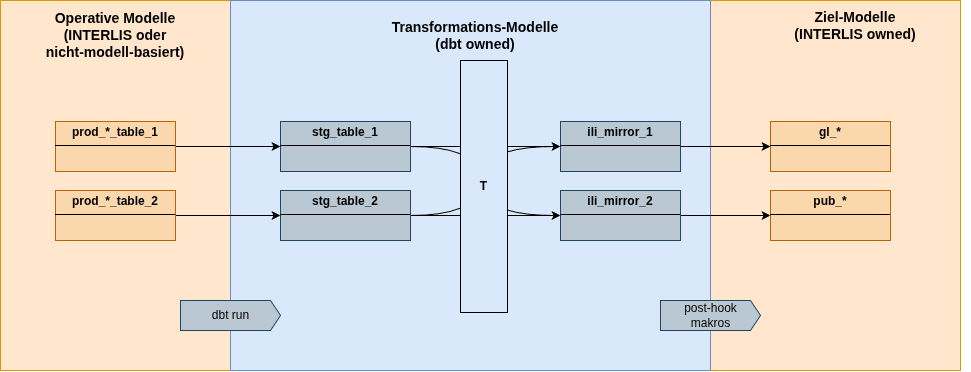

The diagram above was exported from draw.io. Its source (the exported page's mxGraphModel, read from the mxfile embedded in the PNG):
<mxGraphModel dx="2517" dy="52" grid="1" gridSize="10" guides="1" tooltips="1" connect="1" arrows="1" fold="1" page="1" pageScale="1" pageWidth="1169" pageHeight="827" math="0" shadow="0">
  <root>
    <mxCell id="0" />
    <mxCell id="1" parent="0" />
    <mxCell id="XXyv09iZhyJXUOX3L8EQ-22" parent="1" style="rounded=0;whiteSpace=wrap;html=1;fillColor=#ffe6cc;strokeColor=#d79b00;" value="" vertex="1">
      <mxGeometry height="370" width="250" x="-340.00307692307695" y="940" as="geometry" />
    </mxCell>
    <mxCell id="XXyv09iZhyJXUOX3L8EQ-23" parent="1" style="rounded=0;whiteSpace=wrap;html=1;fillColor=#ffe6cc;strokeColor=#d79b00;" value="" vertex="1">
      <mxGeometry height="370" width="240" x="-1050.003076923077" y="940" as="geometry" />
    </mxCell>
    <mxCell id="XXyv09iZhyJXUOX3L8EQ-24" parent="1" style="rounded=0;whiteSpace=wrap;html=1;fillColor=#dae8fc;strokeColor=#6c8ebf;" value="" vertex="1">
      <mxGeometry height="370" width="480" x="-820.003076923077" y="940" as="geometry" />
    </mxCell>
    <mxCell id="XXyv09iZhyJXUOX3L8EQ-25" edge="1" parent="1" source="XXyv09iZhyJXUOX3L8EQ-27" style="edgeStyle=orthogonalEdgeStyle;rounded=0;orthogonalLoop=1;jettySize=auto;html=1;exitX=1;exitY=0.5;exitDx=0;exitDy=0;entryX=0;entryY=0.5;entryDx=0;entryDy=0;curved=1;" target="XXyv09iZhyJXUOX3L8EQ-41">
      <mxGeometry relative="1" as="geometry">
        <Array as="points">
          <mxPoint x="-570.003076923077" y="1086" />
          <mxPoint x="-570.003076923077" y="1155" />
        </Array>
      </mxGeometry>
    </mxCell>
    <mxCell id="XXyv09iZhyJXUOX3L8EQ-26" edge="1" parent="1" source="XXyv09iZhyJXUOX3L8EQ-27" style="edgeStyle=orthogonalEdgeStyle;rounded=0;orthogonalLoop=1;jettySize=auto;html=1;exitX=1;exitY=0.5;exitDx=0;exitDy=0;entryX=0;entryY=0.5;entryDx=0;entryDy=0;" target="XXyv09iZhyJXUOX3L8EQ-29">
      <mxGeometry relative="1" as="geometry" />
    </mxCell>
    <mxCell id="XXyv09iZhyJXUOX3L8EQ-27" parent="1" style="verticalAlign=top;align=left;overflow=fill;html=1;whiteSpace=wrap;fillColor=#bac8d3;strokeColor=#23445d;" value="&lt;p style=&quot;margin:0px;margin-top:4px;text-align:center;&quot;&gt;&lt;b&gt;stg_table_1&lt;/b&gt;&lt;/p&gt;&lt;hr size=&quot;1&quot; style=&quot;border-style:solid;&quot;&gt;&lt;div style=&quot;height:2px;&quot;&gt;&amp;nbsp; &amp;nbsp;&amp;nbsp;&lt;/div&gt;" vertex="1">
      <mxGeometry height="50" width="130" x="-770.003076923077" y="1061" as="geometry" />
    </mxCell>
    <mxCell id="XXyv09iZhyJXUOX3L8EQ-28" edge="1" parent="1" source="XXyv09iZhyJXUOX3L8EQ-29" style="edgeStyle=orthogonalEdgeStyle;rounded=0;orthogonalLoop=1;jettySize=auto;html=1;exitX=1;exitY=0.5;exitDx=0;exitDy=0;entryX=0;entryY=0.5;entryDx=0;entryDy=0;" target="XXyv09iZhyJXUOX3L8EQ-39">
      <mxGeometry relative="1" as="geometry" />
    </mxCell>
    <mxCell id="XXyv09iZhyJXUOX3L8EQ-29" parent="1" style="verticalAlign=top;align=left;overflow=fill;html=1;whiteSpace=wrap;fillColor=#bac8d3;strokeColor=#23445d;" value="&lt;p style=&quot;margin:0px;margin-top:4px;text-align:center;&quot;&gt;&lt;b&gt;ili_mirror_1&lt;/b&gt;&lt;/p&gt;&lt;hr size=&quot;1&quot; style=&quot;border-style:solid;&quot;&gt;&lt;div style=&quot;height:2px;&quot;&gt;&lt;/div&gt;" vertex="1">
      <mxGeometry height="50" width="120" x="-490.00307692307695" y="1061" as="geometry" />
    </mxCell>
    <mxCell id="XXyv09iZhyJXUOX3L8EQ-30" parent="1" style="text;html=1;whiteSpace=wrap;strokeColor=none;fillColor=none;align=center;verticalAlign=middle;rounded=0;fontSize=14;fontStyle=1" value="Transformations-Modelle&lt;br&gt;(dbt owned)" vertex="1">
      <mxGeometry height="30" width="450" x="-800.003076923077" y="960" as="geometry" />
    </mxCell>
    <mxCell id="XXyv09iZhyJXUOX3L8EQ-31" parent="1" style="text;html=1;whiteSpace=wrap;strokeColor=none;fillColor=none;align=center;verticalAlign=middle;rounded=0;fontSize=14;fontStyle=1" value="Operative Modelle&lt;br&gt;(INTERLIS oder &lt;br&gt;nicht-modell-basiert)" vertex="1">
      <mxGeometry height="30" width="210" x="-1040.003076923077" y="960" as="geometry" />
    </mxCell>
    <mxCell id="XXyv09iZhyJXUOX3L8EQ-32" edge="1" parent="1" source="XXyv09iZhyJXUOX3L8EQ-33" style="edgeStyle=orthogonalEdgeStyle;rounded=0;orthogonalLoop=1;jettySize=auto;html=1;exitX=1;exitY=0.5;exitDx=0;exitDy=0;entryX=0;entryY=0.5;entryDx=0;entryDy=0;" target="XXyv09iZhyJXUOX3L8EQ-27">
      <mxGeometry relative="1" as="geometry" />
    </mxCell>
    <mxCell id="XXyv09iZhyJXUOX3L8EQ-33" parent="1" style="verticalAlign=top;align=left;overflow=fill;html=1;whiteSpace=wrap;fillColor=#fad7ac;strokeColor=#b46504;" value="&lt;p style=&quot;margin:0px;margin-top:4px;text-align:center;&quot;&gt;&lt;b&gt;prod_*_table_1&lt;/b&gt;&lt;/p&gt;&lt;hr size=&quot;1&quot; style=&quot;border-style:solid;&quot;&gt;&lt;div style=&quot;height:2px;&quot;&gt;&lt;/div&gt;" vertex="1">
      <mxGeometry height="50" width="120" x="-995.003076923077" y="1061" as="geometry" />
    </mxCell>
    <mxCell id="XXyv09iZhyJXUOX3L8EQ-34" edge="1" parent="1" source="XXyv09iZhyJXUOX3L8EQ-35" style="edgeStyle=orthogonalEdgeStyle;rounded=0;orthogonalLoop=1;jettySize=auto;html=1;exitX=1;exitY=0.5;exitDx=0;exitDy=0;entryX=0;entryY=0.5;entryDx=0;entryDy=0;" target="XXyv09iZhyJXUOX3L8EQ-38">
      <mxGeometry relative="1" as="geometry" />
    </mxCell>
    <mxCell id="XXyv09iZhyJXUOX3L8EQ-35" parent="1" style="verticalAlign=top;align=left;overflow=fill;html=1;whiteSpace=wrap;fillColor=#fad7ac;strokeColor=#b46504;" value="&lt;p style=&quot;margin: 4px 0px 0px; text-align: center;&quot;&gt;&lt;b&gt;prod_*_table_2&lt;/b&gt;&lt;/p&gt;&lt;hr size=&quot;1&quot; style=&quot;border-style: solid;&quot;&gt;" vertex="1">
      <mxGeometry height="50" width="120" x="-995.003076923077" y="1130" as="geometry" />
    </mxCell>
    <mxCell id="XXyv09iZhyJXUOX3L8EQ-36" edge="1" parent="1" source="XXyv09iZhyJXUOX3L8EQ-38" style="edgeStyle=orthogonalEdgeStyle;rounded=0;orthogonalLoop=1;jettySize=auto;html=1;exitX=1;exitY=0.5;exitDx=0;exitDy=0;entryX=0;entryY=0.5;entryDx=0;entryDy=0;curved=1;strokeColor=#000000;" target="XXyv09iZhyJXUOX3L8EQ-29">
      <mxGeometry relative="1" as="geometry">
        <Array as="points">
          <mxPoint x="-570.003076923077" y="1155" />
          <mxPoint x="-570.003076923077" y="1086" />
        </Array>
      </mxGeometry>
    </mxCell>
    <mxCell id="XXyv09iZhyJXUOX3L8EQ-37" edge="1" parent="1" source="XXyv09iZhyJXUOX3L8EQ-38" style="edgeStyle=orthogonalEdgeStyle;rounded=0;orthogonalLoop=1;jettySize=auto;html=1;exitX=1;exitY=0.5;exitDx=0;exitDy=0;entryX=0;entryY=0.5;entryDx=0;entryDy=0;" target="XXyv09iZhyJXUOX3L8EQ-41">
      <mxGeometry relative="1" as="geometry" />
    </mxCell>
    <mxCell id="XXyv09iZhyJXUOX3L8EQ-38" parent="1" style="verticalAlign=top;align=left;overflow=fill;html=1;whiteSpace=wrap;fillColor=#bac8d3;strokeColor=#23445d;" value="&lt;p style=&quot;margin:0px;margin-top:4px;text-align:center;&quot;&gt;&lt;b&gt;stg_table_2&lt;/b&gt;&lt;/p&gt;&lt;hr size=&quot;1&quot; style=&quot;border-style:solid;&quot;&gt;&lt;div style=&quot;height:2px;&quot;&gt;&amp;nbsp; &amp;nbsp;&amp;nbsp;&lt;/div&gt;" vertex="1">
      <mxGeometry height="50" width="130" x="-770.003076923077" y="1130" as="geometry" />
    </mxCell>
    <mxCell id="XXyv09iZhyJXUOX3L8EQ-39" parent="1" style="verticalAlign=top;align=left;overflow=fill;html=1;whiteSpace=wrap;fillColor=#fad7ac;strokeColor=#b46504;" value="&lt;p style=&quot;margin:0px;margin-top:4px;text-align:center;&quot;&gt;&lt;b&gt;gl_*&lt;/b&gt;&lt;/p&gt;&lt;hr size=&quot;1&quot; style=&quot;border-style:solid;&quot;&gt;&lt;div style=&quot;height:2px;&quot;&gt;&lt;/div&gt;" vertex="1">
      <mxGeometry height="50" width="120" x="-280.00307692307695" y="1061" as="geometry" />
    </mxCell>
    <mxCell id="XXyv09iZhyJXUOX3L8EQ-40" edge="1" parent="1" source="XXyv09iZhyJXUOX3L8EQ-41" style="edgeStyle=orthogonalEdgeStyle;rounded=0;orthogonalLoop=1;jettySize=auto;html=1;exitX=1;exitY=0.5;exitDx=0;exitDy=0;entryX=0;entryY=0.5;entryDx=0;entryDy=0;">
      <mxGeometry relative="1" as="geometry">
        <mxPoint x="-280.00307692307695" y="1155" as="targetPoint" />
      </mxGeometry>
    </mxCell>
    <mxCell id="XXyv09iZhyJXUOX3L8EQ-41" parent="1" style="verticalAlign=top;align=left;overflow=fill;html=1;whiteSpace=wrap;fillColor=#bac8d3;strokeColor=#23445d;" value="&lt;p style=&quot;margin: 4px 0px 0px; text-align: center;&quot;&gt;&lt;b&gt;ili_mirror_2&lt;/b&gt;&lt;/p&gt;&lt;hr size=&quot;1&quot; style=&quot;border-style: solid;&quot;&gt;" vertex="1">
      <mxGeometry height="50" width="120" x="-490.00307692307695" y="1130" as="geometry" />
    </mxCell>
    <mxCell id="XXyv09iZhyJXUOX3L8EQ-42" parent="1" style="text;html=1;whiteSpace=wrap;strokeColor=none;fillColor=none;align=center;verticalAlign=middle;rounded=0;fontSize=14;fontStyle=1" value="Ziel-Modelle&lt;br&gt;(INTERLIS owned)" vertex="1">
      <mxGeometry height="30" width="230" x="-310.00307692307695" y="950" as="geometry" />
    </mxCell>
    <mxCell id="XXyv09iZhyJXUOX3L8EQ-43" parent="1" style="verticalAlign=top;align=left;overflow=fill;html=1;whiteSpace=wrap;fillColor=#fad7ac;strokeColor=#b46504;" value="&lt;p style=&quot;margin:0px;margin-top:4px;text-align:center;&quot;&gt;&lt;b&gt;pub_*&lt;/b&gt;&lt;/p&gt;&lt;hr size=&quot;1&quot; style=&quot;border-style:solid;&quot;&gt;&lt;div style=&quot;height:2px;&quot;&gt;&lt;/div&gt;" vertex="1">
      <mxGeometry height="50" width="120" x="-280.00307692307695" y="1130" as="geometry" />
    </mxCell>
    <mxCell id="XXyv09iZhyJXUOX3L8EQ-44" parent="1" style="rounded=0;whiteSpace=wrap;html=1;fillColor=#dae8fc;strokeColor=default;fontStyle=1" value="T" vertex="1">
      <mxGeometry height="252" width="47" x="-590.003076923077" y="1000" as="geometry" />
    </mxCell>
    <mxCell id="XXyv09iZhyJXUOX3L8EQ-45" parent="1" style="html=1;shadow=0;dashed=0;align=center;verticalAlign=middle;shape=mxgraph.arrows2.arrow;dy=0;dx=10;notch=0;fillColor=#bac8d3;strokeColor=#23445d;" value="dbt run" vertex="1">
      <mxGeometry height="30" width="100" x="-870.003076923077" y="1240" as="geometry" />
    </mxCell>
    <mxCell id="XXyv09iZhyJXUOX3L8EQ-46" parent="1" style="html=1;shadow=0;dashed=0;align=center;verticalAlign=middle;shape=mxgraph.arrows2.arrow;dy=0;dx=10;notch=0;fillColor=#bac8d3;strokeColor=#23445d;" value="post-hook&lt;br&gt;makros" vertex="1">
      <mxGeometry height="30" width="100" x="-390.00307692307695" y="1240" as="geometry" />
    </mxCell>
  </root>
</mxGraphModel>